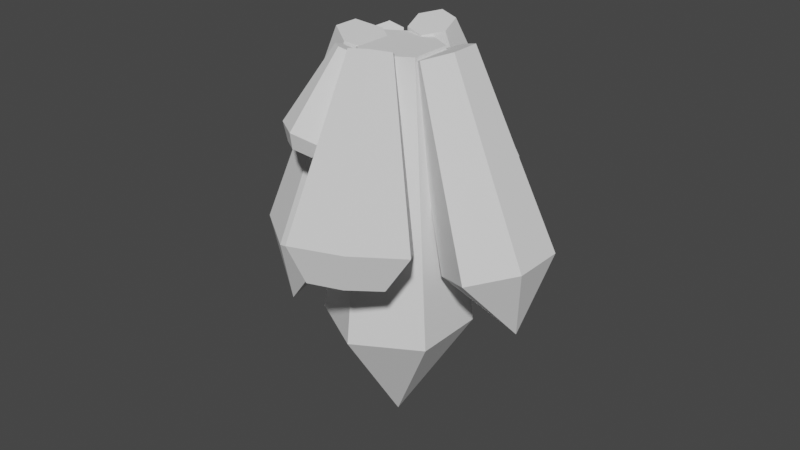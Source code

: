 # Source: Gem.blend  (saved by Blender 2.80.75; exported with 4.5.12 LTS)
import bpy
from mathutils import Matrix  # noqa: F401  (used for matrix-valued properties, if any)

bpy.ops.wm.read_factory_settings(use_empty=True)
scene = bpy.context.scene
scene.name = 'Scene'

# ---- collections
col_collection = bpy.data.collections.new('Collection'); scene.collection.children.link(col_collection)

# ---- world
world_world = bpy.data.worlds.new('World'); scene.world = world_world
world_world.use_nodes = True; world_world.node_tree.nodes.clear()
_N = world_world.node_tree.nodes; _L = world_world.node_tree.links
n0 = _N.new('ShaderNodeOutputWorld'); n0.name = 'World Output'; n0.location = (300, 300)
n1 = _N.new('ShaderNodeBackground'); n1.name = 'Background'; n1.location = (10, 300)
n1.inputs[0].default_value = (0.05088, 0.05088, 0.05088, 1.0)
_L.new(n1.outputs[0], n0.inputs[0])
n0.is_active_output = True
world_world.color = (0.05088, 0.05088, 0.05088)
world_world.use_sun_shadow = False
world_world.sun_shadow_jitter_overblur = 0.0

# ---- meshes
me_cylinder = bpy.data.meshes.new('Cylinder')
me_cylinder.from_pydata([(-6.656e-09, 0.4922, -0.8304), (-4.867e-09, 0.2822, 1.0), (0.4263, 0.2461, -0.8304), (0.2444, 0.1411, 1.0), (0.4263, -0.2461, -0.8304), (0.2444, -0.1411, 1.0), (-4.978e-06, -0.4919, -0.8306), (-2.954e-08, -0.2822, 1.0), (-0.4263, -0.2461, -0.8304), (-0.2444, -0.1411, 1.0), (-0.4263, 0.2461, -0.8304), (-0.2444, 0.1411, 1.0), (-0.2131, 0.3692, -0.8304), (-0.1222, 0.2117, 1.0), (0.2131, -0.3692, -0.8304), (0.1222, -0.2117, 1.0), (0.4263, 3.459e-07, -0.8304), (0.2444, -1.899e-08, 1.0), (-0.4263, 3.606e-07, -0.8304), (-0.2444, -2.163e-09, 1.0), (-0.2131, -0.3692, -0.8304), (-0.1222, -0.2117, 1.0), (0.2131, 0.3692, -0.8304), (0.1222, 0.2117, 1.0), (0.000584, 0.0003372, -1.594)], [], [(22, 23, 3, 2), (16, 17, 5, 4), (20, 21, 9, 8), (3, 23, 1, 13, 11, 19, 9, 21, 7, 15, 5, 17), (18, 19, 11, 10), (12, 13, 1, 0), (4, 5, 15, 14), (4, 24, 2), (8, 9, 19, 18), (6, 7, 21, 20), (0, 1, 23, 22), (2, 3, 17, 16), (4, 6, 24), (10, 11, 13, 12), (10, 24, 8), (24, 10, 0), (0, 2, 24), (24, 6, 8), (6, 14, 15, 7)])
_uv = me_cylinder.uv_layers.new(name='UVMap')
_uv.uv.foreach_set('vector', [0.9167, 0.5, 0.9167, 1.0, 0.8333, 1.0, 0.8333, 0.5, 0.75, 0.5, 0.75, 1.0, 0.6667, 1.0, 0.6667, 0.5, 0.4167, 0.5, 0.4167, 1.0, 0.3333, 1.0, 0.3333, 0.5, 0.4578, 0.37, 0.3539, 0.43, 0.25, 0.49, 0.1461, 0.43, 0.04215, 0.37, 0.04215, 0.25, 0.04215, 0.13, 0.1461, 0.07, 0.25, 0.01, 0.3539, 0.07, 0.4578, 0.13, 0.4578, 0.25, 0.25, 0.5, 0.25, 1.0, 0.1667, 1.0, 0.1667, 0.5, 0.08333, 0.5, 0.08333, 1.0, -8.941e-08, 1.0, -8.941e-08, 0.5, 0.6667, 0.5, 0.6667, 1.0, 0.5833, 1.0, 0.5833, 0.5, 0.0, 0.0, 0.0, 0.0, 0.0, 0.0, 0.3333, 0.5, 0.3333, 1.0, 0.25, 1.0, 0.25, 0.5, 0.5, 0.5, 0.5, 1.0, 0.4167, 1.0, 0.4167, 0.5, 1.0, 0.5, 1.0, 1.0, 0.9167, 1.0, 0.9167, 0.5, 0.8333, 0.5, 0.4578, 0.37, 0.75, 1.0, 0.75, 0.5, 0.0, 0.0, 0.0, 0.0, 0.0, 0.0, 0.1667, 0.5, 0.04215, 0.37, 0.08333, 1.0, 0.08333, 0.5, 0.0, 0.0, 0.0, 0.0, 0.0, 0.0, 0.0, 0.0, 0.0, 0.0, 0.0, 0.0, 0.0, 0.0, 0.0, 0.0, 0.0, 0.0, 0.0, 0.0, 0.0, 0.0, 0.0, 0.0, 0.5, 0.5, 0.5833, 0.5, 0.5833, 1.0, 0.25, 0.01])
me_cylinder.use_remesh_preserve_volume = False
me_cylinder.use_remesh_preserve_attributes = False
me_cylinder.use_mirror_vertex_groups = False
me_cylinder.update()
me_cylinder_002 = bpy.data.meshes.new('Cylinder.002')
me_cylinder_002.from_pydata([(-6.656e-09, 0.4922, -0.8304), (-4.867e-09, 0.2822, 1.0), (0.4263, 0.2461, -0.8304), (0.2444, 0.1411, 1.0), (0.4263, -0.2461, -0.8304), (0.2444, -0.1411, 1.0), (-4.978e-06, -0.4919, -0.8306), (-2.954e-08, -0.2822, 1.0), (-0.4263, -0.2461, -0.8304), (-0.2444, -0.1411, 1.0), (-0.4263, 0.2461, -0.8304), (-0.2444, 0.1411, 1.0), (-0.2131, 0.3692, -0.8304), (-0.1222, 0.2117, 1.0), (0.2131, -0.3692, -0.8304), (0.1222, -0.2117, 1.0), (0.4263, 3.459e-07, -0.8304), (0.2444, -1.899e-08, 1.0), (-0.4263, 3.606e-07, -0.8304), (-0.2444, -2.163e-09, 1.0), (-0.2131, -0.3692, -0.8304), (-0.1222, -0.2117, 1.0), (0.2131, 0.3692, -0.8304), (0.1222, 0.2117, 1.0), (0.000584, 0.0003372, -1.466)], [], [(22, 23, 3, 2), (16, 17, 5, 4), (20, 21, 9, 8), (3, 23, 1, 13, 11, 19, 9, 21, 7, 15, 5, 17), (18, 19, 11, 10), (12, 13, 1, 0), (4, 5, 15, 14), (4, 24, 2), (8, 9, 19, 18), (6, 7, 21, 20), (0, 1, 23, 22), (2, 3, 17, 16), (4, 6, 24), (10, 11, 13, 12), (10, 24, 8), (24, 10, 0), (0, 2, 24), (24, 6, 8), (6, 14, 15, 7)])
_uv = me_cylinder_002.uv_layers.new(name='UVMap')
_uv.uv.foreach_set('vector', [0.9167, 0.5, 0.9167, 1.0, 0.8333, 1.0, 0.8333, 0.5, 0.75, 0.5, 0.75, 1.0, 0.6667, 1.0, 0.6667, 0.5, 0.4167, 0.5, 0.4167, 1.0, 0.3333, 1.0, 0.3333, 0.5, 0.4578, 0.37, 0.3539, 0.43, 0.25, 0.49, 0.1461, 0.43, 0.04215, 0.37, 0.04215, 0.25, 0.04215, 0.13, 0.1461, 0.07, 0.25, 0.01, 0.3539, 0.07, 0.4578, 0.13, 0.4578, 0.25, 0.25, 0.5, 0.25, 1.0, 0.1667, 1.0, 0.1667, 0.5, 0.08333, 0.5, 0.08333, 1.0, -8.941e-08, 1.0, -8.941e-08, 0.5, 0.6667, 0.5, 0.6667, 1.0, 0.5833, 1.0, 0.5833, 0.5, 0.0, 0.0, 0.0, 0.0, 0.0, 0.0, 0.3333, 0.5, 0.3333, 1.0, 0.25, 1.0, 0.25, 0.5, 0.5, 0.5, 0.5, 1.0, 0.4167, 1.0, 0.4167, 0.5, 1.0, 0.5, 1.0, 1.0, 0.9167, 1.0, 0.9167, 0.5, 0.8333, 0.5, 0.4578, 0.37, 0.75, 1.0, 0.75, 0.5, 0.0, 0.0, 0.0, 0.0, 0.0, 0.0, 0.1667, 0.5, 0.04215, 0.37, 0.08333, 1.0, 0.08333, 0.5, 0.0, 0.0, 0.0, 0.0, 0.0, 0.0, 0.0, 0.0, 0.0, 0.0, 0.0, 0.0, 0.0, 0.0, 0.0, 0.0, 0.0, 0.0, 0.0, 0.0, 0.0, 0.0, 0.0, 0.0, 0.5, 0.5, 0.5833, 0.5, 0.5833, 1.0, 0.25, 0.01])
me_cylinder_002.use_remesh_preserve_volume = False
me_cylinder_002.use_remesh_preserve_attributes = False
me_cylinder_002.use_mirror_vertex_groups = False
me_cylinder_002.update()
me_cylinder_003 = bpy.data.meshes.new('Cylinder.003')
me_cylinder_003.from_pydata([(-6.656e-09, 0.4922, -0.8304), (8.454e-08, 0.2822, 0.6701), (0.4263, 0.2461, -0.8304), (0.2444, 0.1411, 0.6701), (0.4263, -0.2461, -0.8304), (0.2444, -0.1411, 0.6701), (-4.978e-06, -0.4919, -0.8306), (5.987e-08, -0.2822, 0.6701), (-0.4263, -0.2461, -0.8304), (-0.2444, -0.1411, 0.6701), (-0.4263, 0.2461, -0.8304), (-0.2444, 0.1411, 0.6701), (-0.2131, 0.3692, -0.8304), (-0.1222, 0.2117, 0.6701), (0.2131, -0.3692, -0.8304), (0.1222, -0.2117, 0.6701), (0.4263, 3.459e-07, -0.8304), (0.2444, -1.899e-08, 0.6701), (-0.4263, 3.606e-07, -0.8304), (-0.2444, -2.163e-09, 0.6701), (-0.2131, -0.3692, -0.8304), (-0.1222, -0.2117, 0.6701), (0.2131, 0.3692, -0.8304), (0.1222, 0.2117, 0.6701), (0.000584, 0.0003372, -1.466)], [], [(22, 23, 3, 2), (16, 17, 5, 4), (20, 21, 9, 8), (3, 23, 1, 13, 11, 19, 9, 21, 7, 15, 5, 17), (18, 19, 11, 10), (12, 13, 1, 0), (4, 5, 15, 14), (4, 24, 2), (8, 9, 19, 18), (6, 7, 21, 20), (0, 1, 23, 22), (2, 3, 17, 16), (4, 6, 24), (10, 11, 13, 12), (10, 24, 8), (24, 10, 0), (0, 2, 24), (24, 6, 8), (6, 14, 15, 7)])
_uv = me_cylinder_003.uv_layers.new(name='UVMap')
_uv.uv.foreach_set('vector', [0.9167, 0.5, 0.9167, 1.0, 0.8333, 1.0, 0.8333, 0.5, 0.75, 0.5, 0.75, 1.0, 0.6667, 1.0, 0.6667, 0.5, 0.4167, 0.5, 0.4167, 1.0, 0.3333, 1.0, 0.3333, 0.5, 0.4578, 0.37, 0.3539, 0.43, 0.25, 0.49, 0.1461, 0.43, 0.04215, 0.37, 0.04215, 0.25, 0.04215, 0.13, 0.1461, 0.07, 0.25, 0.01, 0.3539, 0.07, 0.4578, 0.13, 0.4578, 0.25, 0.25, 0.5, 0.25, 1.0, 0.1667, 1.0, 0.1667, 0.5, 0.08333, 0.5, 0.08333, 1.0, -8.941e-08, 1.0, -8.941e-08, 0.5, 0.6667, 0.5, 0.6667, 1.0, 0.5833, 1.0, 0.5833, 0.5, 0.0, 0.0, 0.0, 0.0, 0.0, 0.0, 0.3333, 0.5, 0.3333, 1.0, 0.25, 1.0, 0.25, 0.5, 0.5, 0.5, 0.5, 1.0, 0.4167, 1.0, 0.4167, 0.5, 1.0, 0.5, 1.0, 1.0, 0.9167, 1.0, 0.9167, 0.5, 0.8333, 0.5, 0.4578, 0.37, 0.75, 1.0, 0.75, 0.5, 0.0, 0.0, 0.0, 0.0, 0.0, 0.0, 0.1667, 0.5, 0.04215, 0.37, 0.08333, 1.0, 0.08333, 0.5, 0.0, 0.0, 0.0, 0.0, 0.0, 0.0, 0.0, 0.0, 0.0, 0.0, 0.0, 0.0, 0.0, 0.0, 0.0, 0.0, 0.0, 0.0, 0.0, 0.0, 0.0, 0.0, 0.0, 0.0, 0.5, 0.5, 0.5833, 0.5, 0.5833, 1.0, 0.25, 0.01])
me_cylinder_003.use_remesh_preserve_volume = False
me_cylinder_003.use_remesh_preserve_attributes = False
me_cylinder_003.use_mirror_vertex_groups = False
me_cylinder_003.update()
me_cylinder_004 = bpy.data.meshes.new('Cylinder.004')
me_cylinder_004.from_pydata([(-6.656e-09, 0.4922, -0.8304), (8.454e-08, 0.2822, 0.6701), (0.4263, 0.2461, -0.8304), (0.2444, 0.1411, 0.6701), (0.4263, -0.2461, -0.8304), (0.2444, -0.1411, 0.6701), (-4.978e-06, -0.4919, -0.8306), (5.987e-08, -0.2822, 0.6701), (-0.4263, -0.2461, -0.8304), (-0.2444, -0.1411, 0.6701), (-0.4263, 0.2461, -0.8304), (-0.2444, 0.1411, 0.6701), (-0.2131, 0.3692, -0.8304), (-0.1222, 0.2117, 0.6701), (0.2131, -0.3692, -0.8304), (0.1222, -0.2117, 0.6701), (0.4263, 3.459e-07, -0.8304), (0.2444, -1.899e-08, 0.6701), (-0.4263, 3.606e-07, -0.8304), (-0.2444, -2.163e-09, 0.6701), (-0.2131, -0.3692, -0.8304), (-0.1222, -0.2117, 0.6701), (0.2131, 0.3692, -0.8304), (0.1222, 0.2117, 0.6701), (3.837e-07, 0.7728, -0.6012), (0.6693, 0.3864, -0.6012), (0.6693, -0.3864, -0.6012), (-4.602e-06, -0.7725, -0.6014), (-0.6693, -0.3864, -0.6012), (-0.6693, 0.3864, -0.6012), (-0.3346, 0.5796, -0.6012), (0.3346, -0.5796, -0.6012), (0.6693, -1.107e-05, -0.6012), (-0.6693, -1.104e-05, -0.6012), (-0.3346, -0.5796, -0.6012), (0.3346, 0.5796, -0.6012)], [], [(35, 23, 3, 25), (32, 17, 5, 26), (34, 21, 9, 28), (3, 23, 1, 13, 11, 19, 9, 21, 7, 15, 5, 17), (33, 19, 11, 29), (30, 13, 1, 24), (26, 5, 15, 31), (6, 8, 10, 0, 2, 4), (28, 9, 19, 33), (27, 7, 21, 34), (24, 1, 23, 35), (25, 3, 17, 32), (10, 29, 30, 12), (29, 11, 13, 30), (6, 14, 31, 27), (2, 25, 32, 16), (8, 28, 33, 18), (0, 24, 35, 22), (27, 31, 15, 7), (6, 27, 34, 20), (4, 26, 31, 14), (12, 30, 24, 0), (18, 33, 29, 10), (20, 34, 28, 8), (16, 32, 26, 4), (22, 35, 25, 2)])
_uv = me_cylinder_004.uv_layers.new(name='UVMap')
_uv.uv.foreach_set('vector', [0.9167, 0.75, 0.9167, 1.0, 0.8333, 1.0, 0.8333, 0.75, 0.75, 0.75, 0.75, 1.0, 0.6667, 1.0, 0.6667, 0.75, 0.4167, 0.75, 0.4167, 1.0, 0.3333, 1.0, 0.3333, 0.75, 0.4578, 0.37, 0.3539, 0.43, 0.25, 0.49, 0.1461, 0.43, 0.04215, 0.37, 0.04215, 0.25, 0.04215, 0.13, 0.1461, 0.07, 0.25, 0.01, 0.3539, 0.07, 0.4578, 0.13, 0.4578, 0.25, 0.25, 0.75, 0.25, 1.0, 0.1667, 1.0, 0.1667, 0.75, 0.08333, 0.75, 0.08333, 1.0, -8.941e-08, 1.0, -8.941e-08, 0.75, 0.6667, 0.75, 0.6667, 1.0, 0.5833, 1.0, 0.5833, 0.75, 0.0, 0.0, 0.0, 0.0, 0.0, 0.0, 0.0, 0.0, 0.0, 0.0, 0.0, 0.0, 0.3333, 0.75, 0.3333, 1.0, 0.25, 1.0, 0.25, 0.75, 0.5, 0.75, 0.5, 1.0, 0.4167, 1.0, 0.4167, 0.75, 1.0, 0.75, 1.0, 1.0, 0.9167, 1.0, 0.9167, 0.75, 0.6456, 0.435, 0.4578, 0.37, 0.75, 1.0, 0.75, 0.75, 0.1667, 0.5, 0.1044, 0.435, 0.08333, 0.75, 0.08333, 0.5, 0.1044, 0.435, 0.04215, 0.37, 0.08333, 1.0, 0.08333, 0.75, 0.5, 0.5, 0.5833, 0.5, 0.5833, 0.75, 0.375, 0.255, 0.8333, 0.5, 0.6456, 0.435, 0.75, 0.75, 0.75, 0.5, 0.3333, 0.5, 0.3333, 0.75, 0.25, 0.75, 0.25, 0.5, 1.0, 0.5, 1.0, 0.75, 0.9167, 0.75, 0.9167, 0.5, 0.375, 0.255, 0.5833, 0.75, 0.5833, 1.0, 0.25, 0.01, 0.5, 0.5, 0.5, 0.75, 0.4167, 0.75, 0.4167, 0.5, 0.6667, 0.5, 0.6667, 0.75, 0.5833, 0.75, 0.5833, 0.5, 0.08333, 0.5, 0.08333, 0.75, -8.941e-08, 0.75, -8.941e-08, 0.5, 0.25, 0.5, 0.25, 0.75, 0.1667, 0.75, 0.1667, 0.5, 0.4167, 0.5, 0.4167, 0.75, 0.3333, 0.75, 0.3333, 0.5, 0.75, 0.5, 0.75, 0.75, 0.6667, 0.75, 0.6667, 0.5, 0.9167, 0.5, 0.9167, 0.75, 0.8333, 0.75, 0.8333, 0.5])
me_cylinder_004.use_remesh_preserve_volume = False
me_cylinder_004.use_remesh_preserve_attributes = False
me_cylinder_004.use_mirror_vertex_groups = False
me_cylinder_004.update()
me_cylinder_005 = bpy.data.meshes.new('Cylinder.005')
me_cylinder_005.from_pydata([(-6.656e-09, 0.4922, -0.8304), (8.454e-08, 0.2822, 0.6701), (0.4263, 0.2461, -0.8304), (0.2444, 0.1411, 0.6701), (0.4263, -0.2461, -0.8304), (0.2444, -0.1411, 0.6701), (-4.978e-06, -0.4919, -0.8306), (5.987e-08, -0.2822, 0.6701), (-0.4263, -0.2461, -0.8304), (-0.2444, -0.1411, 0.6701), (-0.4263, 0.2461, -0.8304), (-0.2444, 0.1411, 0.6701), (-0.2131, 0.3692, -0.8304), (-0.1222, 0.2117, 0.6701), (0.2131, -0.3692, -0.8304), (0.1222, -0.2117, 0.6701), (0.4263, 3.459e-07, -0.8304), (0.2444, -1.899e-08, 0.6701), (-0.4263, 3.606e-07, -0.8304), (-0.2444, -2.163e-09, 0.6701), (-0.2131, -0.3692, -0.8304), (-0.1222, -0.2117, 0.6701), (0.2131, 0.3692, -0.8304), (0.1222, 0.2117, 0.6701), (3.837e-07, 0.7728, -0.6012), (0.6693, 0.3864, -0.6012), (0.6693, -0.3864, -0.6012), (-4.602e-06, -0.7725, -0.6014), (-0.6693, -0.3864, -0.6012), (-0.6693, 0.3864, -0.6012), (-0.3346, 0.5796, -0.6012), (0.3346, -0.5796, -0.6012), (0.6693, -1.107e-05, -0.6012), (-0.6693, -1.104e-05, -0.6012), (-0.3346, -0.5796, -0.6012), (0.3346, 0.5796, -0.6012)], [], [(35, 23, 3, 25), (32, 17, 5, 26), (34, 21, 9, 28), (3, 23, 1, 13, 11, 19, 9, 21, 7, 15, 5, 17), (33, 19, 11, 29), (30, 13, 1, 24), (26, 5, 15, 31), (6, 8, 10, 0, 2, 4), (28, 9, 19, 33), (27, 7, 21, 34), (24, 1, 23, 35), (25, 3, 17, 32), (10, 29, 30, 12), (29, 11, 13, 30), (6, 14, 31, 27), (2, 25, 32, 16), (8, 28, 33, 18), (0, 24, 35, 22), (27, 31, 15, 7), (6, 27, 34, 20), (4, 26, 31, 14), (12, 30, 24, 0), (18, 33, 29, 10), (20, 34, 28, 8), (16, 32, 26, 4), (22, 35, 25, 2)])
_uv = me_cylinder_005.uv_layers.new(name='UVMap')
_uv.uv.foreach_set('vector', [0.9167, 0.75, 0.9167, 1.0, 0.8333, 1.0, 0.8333, 0.75, 0.75, 0.75, 0.75, 1.0, 0.6667, 1.0, 0.6667, 0.75, 0.4167, 0.75, 0.4167, 1.0, 0.3333, 1.0, 0.3333, 0.75, 0.4578, 0.37, 0.3539, 0.43, 0.25, 0.49, 0.1461, 0.43, 0.04215, 0.37, 0.04215, 0.25, 0.04215, 0.13, 0.1461, 0.07, 0.25, 0.01, 0.3539, 0.07, 0.4578, 0.13, 0.4578, 0.25, 0.25, 0.75, 0.25, 1.0, 0.1667, 1.0, 0.1667, 0.75, 0.08333, 0.75, 0.08333, 1.0, -8.941e-08, 1.0, -8.941e-08, 0.75, 0.6667, 0.75, 0.6667, 1.0, 0.5833, 1.0, 0.5833, 0.75, 0.0, 0.0, 0.0, 0.0, 0.0, 0.0, 0.0, 0.0, 0.0, 0.0, 0.0, 0.0, 0.3333, 0.75, 0.3333, 1.0, 0.25, 1.0, 0.25, 0.75, 0.5, 0.75, 0.5, 1.0, 0.4167, 1.0, 0.4167, 0.75, 1.0, 0.75, 1.0, 1.0, 0.9167, 1.0, 0.9167, 0.75, 0.6456, 0.435, 0.4578, 0.37, 0.75, 1.0, 0.75, 0.75, 0.1667, 0.5, 0.1044, 0.435, 0.08333, 0.75, 0.08333, 0.5, 0.1044, 0.435, 0.04215, 0.37, 0.08333, 1.0, 0.08333, 0.75, 0.5, 0.5, 0.5833, 0.5, 0.5833, 0.75, 0.375, 0.255, 0.8333, 0.5, 0.6456, 0.435, 0.75, 0.75, 0.75, 0.5, 0.3333, 0.5, 0.3333, 0.75, 0.25, 0.75, 0.25, 0.5, 1.0, 0.5, 1.0, 0.75, 0.9167, 0.75, 0.9167, 0.5, 0.375, 0.255, 0.5833, 0.75, 0.5833, 1.0, 0.25, 0.01, 0.5, 0.5, 0.5, 0.75, 0.4167, 0.75, 0.4167, 0.5, 0.6667, 0.5, 0.6667, 0.75, 0.5833, 0.75, 0.5833, 0.5, 0.08333, 0.5, 0.08333, 0.75, -8.941e-08, 0.75, -8.941e-08, 0.5, 0.25, 0.5, 0.25, 0.75, 0.1667, 0.75, 0.1667, 0.5, 0.4167, 0.5, 0.4167, 0.75, 0.3333, 0.75, 0.3333, 0.5, 0.75, 0.5, 0.75, 0.75, 0.6667, 0.75, 0.6667, 0.5, 0.9167, 0.5, 0.9167, 0.75, 0.8333, 0.75, 0.8333, 0.5])
me_cylinder_005.use_remesh_preserve_volume = False
me_cylinder_005.use_remesh_preserve_attributes = False
me_cylinder_005.use_mirror_vertex_groups = False
me_cylinder_005.update()
me_cylinder_006 = bpy.data.meshes.new('Cylinder.006')
me_cylinder_006.from_pydata([(-6.656e-09, 0.4922, -0.8304), (8.454e-08, 0.2822, 0.6701), (0.4263, 0.2461, -0.8304), (0.2444, 0.1411, 0.6701), (0.4263, -0.2461, -0.8304), (0.2444, -0.1411, 0.6701), (-4.978e-06, -0.4919, -0.8306), (5.987e-08, -0.2822, 0.6701), (-0.4263, -0.2461, -0.8304), (-0.2444, -0.1411, 0.6701), (-0.4263, 0.2461, -0.8304), (-0.2444, 0.1411, 0.6701), (-0.2131, 0.3692, -0.8304), (-0.1222, 0.2117, 0.6701), (0.2131, -0.3692, -0.8304), (0.1222, -0.2117, 0.6701), (0.4263, 3.459e-07, -0.8304), (0.2444, -1.899e-08, 0.6701), (-0.4263, 3.606e-07, -0.8304), (-0.2444, -2.163e-09, 0.6701), (-0.2131, -0.3692, -0.8304), (-0.1222, -0.2117, 0.6701), (0.2131, 0.3692, -0.8304), (0.1222, 0.2117, 0.6701), (3.837e-07, 0.7728, -0.6012), (0.6693, 0.3864, -0.6012), (0.6693, -0.3864, -0.6012), (-4.602e-06, -0.7725, -0.6014), (-0.6693, -0.3864, -0.6012), (-0.6693, 0.3864, -0.6012), (-0.3346, 0.5796, -0.6012), (0.3346, -0.5796, -0.6012), (0.6693, -1.107e-05, -0.6012), (-0.6693, -1.104e-05, -0.6012), (-0.3346, -0.5796, -0.6012), (0.3346, 0.5796, -0.6012)], [], [(35, 23, 3, 25), (32, 17, 5, 26), (34, 21, 9, 28), (3, 23, 1, 13, 11, 19, 9, 21, 7, 15, 5, 17), (33, 19, 11, 29), (30, 13, 1, 24), (26, 5, 15, 31), (6, 8, 10, 0, 2, 4), (28, 9, 19, 33), (27, 7, 21, 34), (24, 1, 23, 35), (25, 3, 17, 32), (10, 29, 30, 12), (29, 11, 13, 30), (6, 14, 31, 27), (2, 25, 32, 16), (8, 28, 33, 18), (0, 24, 35, 22), (27, 31, 15, 7), (6, 27, 34, 20), (4, 26, 31, 14), (12, 30, 24, 0), (18, 33, 29, 10), (20, 34, 28, 8), (16, 32, 26, 4), (22, 35, 25, 2)])
_uv = me_cylinder_006.uv_layers.new(name='UVMap')
_uv.uv.foreach_set('vector', [0.9167, 0.75, 0.9167, 1.0, 0.8333, 1.0, 0.8333, 0.75, 0.75, 0.75, 0.75, 1.0, 0.6667, 1.0, 0.6667, 0.75, 0.4167, 0.75, 0.4167, 1.0, 0.3333, 1.0, 0.3333, 0.75, 0.4578, 0.37, 0.3539, 0.43, 0.25, 0.49, 0.1461, 0.43, 0.04215, 0.37, 0.04215, 0.25, 0.04215, 0.13, 0.1461, 0.07, 0.25, 0.01, 0.3539, 0.07, 0.4578, 0.13, 0.4578, 0.25, 0.25, 0.75, 0.25, 1.0, 0.1667, 1.0, 0.1667, 0.75, 0.08333, 0.75, 0.08333, 1.0, -8.941e-08, 1.0, -8.941e-08, 0.75, 0.6667, 0.75, 0.6667, 1.0, 0.5833, 1.0, 0.5833, 0.75, 0.0, 0.0, 0.0, 0.0, 0.0, 0.0, 0.0, 0.0, 0.0, 0.0, 0.0, 0.0, 0.3333, 0.75, 0.3333, 1.0, 0.25, 1.0, 0.25, 0.75, 0.5, 0.75, 0.5, 1.0, 0.4167, 1.0, 0.4167, 0.75, 1.0, 0.75, 1.0, 1.0, 0.9167, 1.0, 0.9167, 0.75, 0.6456, 0.435, 0.4578, 0.37, 0.75, 1.0, 0.75, 0.75, 0.1667, 0.5, 0.1044, 0.435, 0.08333, 0.75, 0.08333, 0.5, 0.1044, 0.435, 0.04215, 0.37, 0.08333, 1.0, 0.08333, 0.75, 0.5, 0.5, 0.5833, 0.5, 0.5833, 0.75, 0.375, 0.255, 0.8333, 0.5, 0.6456, 0.435, 0.75, 0.75, 0.75, 0.5, 0.3333, 0.5, 0.3333, 0.75, 0.25, 0.75, 0.25, 0.5, 1.0, 0.5, 1.0, 0.75, 0.9167, 0.75, 0.9167, 0.5, 0.375, 0.255, 0.5833, 0.75, 0.5833, 1.0, 0.25, 0.01, 0.5, 0.5, 0.5, 0.75, 0.4167, 0.75, 0.4167, 0.5, 0.6667, 0.5, 0.6667, 0.75, 0.5833, 0.75, 0.5833, 0.5, 0.08333, 0.5, 0.08333, 0.75, -8.941e-08, 0.75, -8.941e-08, 0.5, 0.25, 0.5, 0.25, 0.75, 0.1667, 0.75, 0.1667, 0.5, 0.4167, 0.5, 0.4167, 0.75, 0.3333, 0.75, 0.3333, 0.5, 0.75, 0.5, 0.75, 0.75, 0.6667, 0.75, 0.6667, 0.5, 0.9167, 0.5, 0.9167, 0.75, 0.8333, 0.75, 0.8333, 0.5])
me_cylinder_006.use_remesh_preserve_volume = False
me_cylinder_006.use_remesh_preserve_attributes = False
me_cylinder_006.use_mirror_vertex_groups = False
me_cylinder_006.update()
me_cylinder_007 = bpy.data.meshes.new('Cylinder.007')
me_cylinder_007.from_pydata([(-6.656e-09, 0.4922, -0.8304), (-4.867e-09, 0.2822, 1.0), (0.4263, 0.2461, -0.8304), (0.2444, 0.1411, 1.0), (0.4263, -0.2461, -0.8304), (0.2444, -0.1411, 1.0), (-4.978e-06, -0.4919, -0.8306), (-2.954e-08, -0.2822, 1.0), (-0.4263, -0.2461, -0.8304), (-0.2444, -0.1411, 1.0), (-0.4263, 0.2461, -0.8304), (-0.2444, 0.1411, 1.0), (-0.2131, 0.3692, -0.8304), (-0.1222, 0.2117, 1.0), (0.2131, -0.3692, -0.8304), (0.1222, -0.2117, 1.0), (0.4263, 3.459e-07, -0.8304), (0.2444, -1.899e-08, 1.0), (-0.4263, 3.606e-07, -0.8304), (-0.2444, -2.163e-09, 1.0), (-0.2131, -0.3692, -0.8304), (-0.1222, -0.2117, 1.0), (0.2131, 0.3692, -0.8304), (0.1222, 0.2117, 1.0), (0.000584, 0.0003372, -1.466)], [], [(22, 23, 3, 2), (16, 17, 5, 4), (20, 21, 9, 8), (3, 23, 1, 13, 11, 19, 9, 21, 7, 15, 5, 17), (18, 19, 11, 10), (12, 13, 1, 0), (4, 5, 15, 14), (4, 24, 2), (8, 9, 19, 18), (6, 7, 21, 20), (0, 1, 23, 22), (2, 3, 17, 16), (4, 6, 24), (10, 11, 13, 12), (10, 24, 8), (24, 10, 0), (0, 2, 24), (24, 6, 8), (6, 14, 15, 7)])
_uv = me_cylinder_007.uv_layers.new(name='UVMap')
_uv.uv.foreach_set('vector', [0.9167, 0.5, 0.9167, 1.0, 0.8333, 1.0, 0.8333, 0.5, 0.75, 0.5, 0.75, 1.0, 0.6667, 1.0, 0.6667, 0.5, 0.4167, 0.5, 0.4167, 1.0, 0.3333, 1.0, 0.3333, 0.5, 0.4578, 0.37, 0.3539, 0.43, 0.25, 0.49, 0.1461, 0.43, 0.04215, 0.37, 0.04215, 0.25, 0.04215, 0.13, 0.1461, 0.07, 0.25, 0.01, 0.3539, 0.07, 0.4578, 0.13, 0.4578, 0.25, 0.25, 0.5, 0.25, 1.0, 0.1667, 1.0, 0.1667, 0.5, 0.08333, 0.5, 0.08333, 1.0, -8.941e-08, 1.0, -8.941e-08, 0.5, 0.6667, 0.5, 0.6667, 1.0, 0.5833, 1.0, 0.5833, 0.5, 0.0, 0.0, 0.0, 0.0, 0.0, 0.0, 0.3333, 0.5, 0.3333, 1.0, 0.25, 1.0, 0.25, 0.5, 0.5, 0.5, 0.5, 1.0, 0.4167, 1.0, 0.4167, 0.5, 1.0, 0.5, 1.0, 1.0, 0.9167, 1.0, 0.9167, 0.5, 0.8333, 0.5, 0.4578, 0.37, 0.75, 1.0, 0.75, 0.5, 0.0, 0.0, 0.0, 0.0, 0.0, 0.0, 0.1667, 0.5, 0.04215, 0.37, 0.08333, 1.0, 0.08333, 0.5, 0.0, 0.0, 0.0, 0.0, 0.0, 0.0, 0.0, 0.0, 0.0, 0.0, 0.0, 0.0, 0.0, 0.0, 0.0, 0.0, 0.0, 0.0, 0.0, 0.0, 0.0, 0.0, 0.0, 0.0, 0.5, 0.5, 0.5833, 0.5, 0.5833, 1.0, 0.25, 0.01])
me_cylinder_007.use_remesh_preserve_volume = False
me_cylinder_007.use_remesh_preserve_attributes = False
me_cylinder_007.use_mirror_vertex_groups = False
me_cylinder_007.update()

# ---- objects
ob_cylinder = bpy.data.objects.new('Cylinder', me_cylinder)
ob_cylinder_001 = bpy.data.objects.new('Cylinder.001', me_cylinder_002)
ob_cylinder_002 = bpy.data.objects.new('Cylinder.002', me_cylinder_003)
ob_cylinder_003 = bpy.data.objects.new('Cylinder.003', me_cylinder_004)
ob_cylinder_004 = bpy.data.objects.new('Cylinder.004', me_cylinder_005)
ob_cylinder_005 = bpy.data.objects.new('Cylinder.005', me_cylinder_006)
ob_cylinder_006 = bpy.data.objects.new('Cylinder.006', me_cylinder_007)

# ---- transforms, parenting, visibility, modifiers, constraints
ob_cylinder.location = (0.0, 0.0, 0.0)
ob_cylinder.lineart.crease_threshold = 0.0
ob_cylinder_001.location = (0.526, 0.0563, 0.3182)
ob_cylinder_001.rotation_euler = (0.0, -0.3501, 0.0)
ob_cylinder_001.scale = (0.714, 0.714, 0.714)
ob_cylinder_001.lineart.crease_threshold = 0.0
ob_cylinder_002.location = (-0.4297, -0.06174, 0.3787)
ob_cylinder_002.rotation_euler = (0.0, 0.3293, 0.0)
ob_cylinder_002.scale = (0.6017, 0.6017, 1.019)
ob_cylinder_002.lineart.crease_threshold = 0.0
ob_cylinder_003.location = (0.1471, -0.501, 0.4913)
ob_cylinder_003.rotation_euler = (-0.14, 0.3846, 1.644)
ob_cylinder_003.scale = (0.5196, 0.5196, 0.8795)
ob_cylinder_003.lineart.crease_threshold = 0.0
ob_cylinder_004.location = (-0.2013, -0.3809, 0.7458)
ob_cylinder_004.rotation_euler = (-0.009365, 0.4013, 0.9863)
ob_cylinder_004.scale = (0.2559, 0.2559, 0.4331)
ob_cylinder_004.lineart.crease_threshold = 0.0
ob_cylinder_005.location = (-0.01051, 0.4971, 0.4884)
ob_cylinder_005.rotation_euler = (0.3054, -0.0418, 0.1827)
ob_cylinder_005.scale = (0.5196, 0.5196, 0.8795)
ob_cylinder_005.lineart.crease_threshold = 0.0
ob_cylinder_006.location = (-0.3653, 0.3064, 0.6632)
ob_cylinder_006.rotation_euler = (0.1927, 0.4833, -0.2841)
ob_cylinder_006.scale = (0.3527, 0.3527, 0.3527)
ob_cylinder_006.lineart.crease_threshold = 0.0

# ---- collection membership
col_collection.objects.link(ob_cylinder)
col_collection.objects.link(ob_cylinder_001)
col_collection.objects.link(ob_cylinder_002)
col_collection.objects.link(ob_cylinder_003)
col_collection.objects.link(ob_cylinder_004)
col_collection.objects.link(ob_cylinder_005)
col_collection.objects.link(ob_cylinder_006)

# ---- scene / render settings (as saved in the file)
scene.frame_start = 1; scene.frame_end = 250; scene.frame_set(1)
scene.render.engine = 'BLENDER_EEVEE_NEXT'
scene.cycles.use_denoising = False
scene.cycles.samples = 128
scene.cycles.sampling_pattern = 'TABULATED_SOBOL'
scene.cycles.use_adaptive_sampling = False
scene.cycles.use_light_tree = False
scene.view_settings.view_transform = 'Filmic'
bpy.context.view_layer.update()

# ---- added for rendering (the .blend has no active camera and no usable light): camera, sun
cam_auto = bpy.data.cameras.new('AutoCamera')
cam_auto.lens = 50.0
cam_auto.sensor_width = 36.0
cam_auto.clip_end = 1000.0
ob_auto_camera = bpy.data.objects.new('AutoCamera', cam_auto)
scene.collection.objects.link(ob_auto_camera)
ob_auto_camera.location = (3.99345, -4.77207, 2.99878)
ob_auto_camera.rotation_euler = (1.09748, -7.21219e-08, 0.694738)
scene.camera = ob_auto_camera
light_auto_sun = bpy.data.lights.new('AutoSun', 'SUN')
light_auto_sun.energy = 3.0
light_auto_sun.angle = 0.0523599
ob_auto_sun = bpy.data.objects.new('AutoSun', light_auto_sun)
scene.collection.objects.link(ob_auto_sun)
ob_auto_sun.rotation_euler = (0.872665, 0.174533, 0.523599)
bpy.context.view_layer.update()

